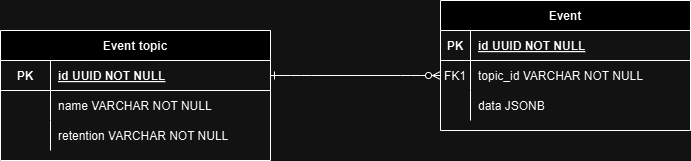

The diagram above was exported from draw.io. Its source (the exported page's mxGraphModel, read from the mxfile embedded in the PNG):
<mxGraphModel dx="1434" dy="780" grid="1" gridSize="10" guides="1" tooltips="1" connect="1" arrows="1" fold="1" page="1" pageScale="1" pageWidth="850" pageHeight="1100" math="0" shadow="0" extFonts="Permanent Marker^https://fonts.googleapis.com/css?family=Permanent+Marker">
  <root>
    <mxCell id="0" />
    <mxCell id="1" parent="0" />
    <mxCell id="C-vyLk0tnHw3VtMMgP7b-1" value="" style="edgeStyle=entityRelationEdgeStyle;endArrow=ERzeroToMany;startArrow=ERone;endFill=1;startFill=0;" parent="1" source="C-vyLk0tnHw3VtMMgP7b-24" target="C-vyLk0tnHw3VtMMgP7b-6" edge="1">
      <mxGeometry width="100" height="100" relative="1" as="geometry">
        <mxPoint x="390" y="890" as="sourcePoint" />
        <mxPoint x="490" y="790" as="targetPoint" />
      </mxGeometry>
    </mxCell>
    <mxCell id="C-vyLk0tnHw3VtMMgP7b-2" value="Event" style="shape=table;startSize=30;container=1;collapsible=1;childLayout=tableLayout;fixedRows=1;rowLines=0;fontStyle=1;align=center;resizeLast=1;" parent="1" vertex="1">
      <mxGeometry x="500" y="290" width="250" height="130" as="geometry" />
    </mxCell>
    <mxCell id="C-vyLk0tnHw3VtMMgP7b-3" value="" style="shape=partialRectangle;collapsible=0;dropTarget=0;pointerEvents=0;fillColor=none;points=[[0,0.5],[1,0.5]];portConstraint=eastwest;top=0;left=0;right=0;bottom=1;" parent="C-vyLk0tnHw3VtMMgP7b-2" vertex="1">
      <mxGeometry y="30" width="250" height="30" as="geometry" />
    </mxCell>
    <mxCell id="C-vyLk0tnHw3VtMMgP7b-4" value="PK" style="shape=partialRectangle;overflow=hidden;connectable=0;fillColor=none;top=0;left=0;bottom=0;right=0;fontStyle=1;" parent="C-vyLk0tnHw3VtMMgP7b-3" vertex="1">
      <mxGeometry width="30" height="30" as="geometry">
        <mxRectangle width="30" height="30" as="alternateBounds" />
      </mxGeometry>
    </mxCell>
    <mxCell id="C-vyLk0tnHw3VtMMgP7b-5" value="id UUID NOT NULL" style="shape=partialRectangle;overflow=hidden;connectable=0;fillColor=none;top=0;left=0;bottom=0;right=0;align=left;spacingLeft=6;fontStyle=5;" parent="C-vyLk0tnHw3VtMMgP7b-3" vertex="1">
      <mxGeometry x="30" width="220" height="30" as="geometry">
        <mxRectangle width="220" height="30" as="alternateBounds" />
      </mxGeometry>
    </mxCell>
    <mxCell id="C-vyLk0tnHw3VtMMgP7b-6" value="" style="shape=partialRectangle;collapsible=0;dropTarget=0;pointerEvents=0;fillColor=none;points=[[0,0.5],[1,0.5]];portConstraint=eastwest;top=0;left=0;right=0;bottom=0;" parent="C-vyLk0tnHw3VtMMgP7b-2" vertex="1">
      <mxGeometry y="60" width="250" height="30" as="geometry" />
    </mxCell>
    <mxCell id="C-vyLk0tnHw3VtMMgP7b-7" value="FK1" style="shape=partialRectangle;overflow=hidden;connectable=0;fillColor=none;top=0;left=0;bottom=0;right=0;" parent="C-vyLk0tnHw3VtMMgP7b-6" vertex="1">
      <mxGeometry width="30" height="30" as="geometry">
        <mxRectangle width="30" height="30" as="alternateBounds" />
      </mxGeometry>
    </mxCell>
    <mxCell id="C-vyLk0tnHw3VtMMgP7b-8" value="topic_id VARCHAR NOT NULL" style="shape=partialRectangle;overflow=hidden;connectable=0;fillColor=none;top=0;left=0;bottom=0;right=0;align=left;spacingLeft=6;" parent="C-vyLk0tnHw3VtMMgP7b-6" vertex="1">
      <mxGeometry x="30" width="220" height="30" as="geometry">
        <mxRectangle width="220" height="30" as="alternateBounds" />
      </mxGeometry>
    </mxCell>
    <mxCell id="HfLf-66qoqH2iIjYnqR0-4" style="shape=partialRectangle;collapsible=0;dropTarget=0;pointerEvents=0;fillColor=none;points=[[0,0.5],[1,0.5]];portConstraint=eastwest;top=0;left=0;right=0;bottom=0;" parent="C-vyLk0tnHw3VtMMgP7b-2" vertex="1">
      <mxGeometry y="90" width="250" height="30" as="geometry" />
    </mxCell>
    <mxCell id="HfLf-66qoqH2iIjYnqR0-5" style="shape=partialRectangle;overflow=hidden;connectable=0;fillColor=none;top=0;left=0;bottom=0;right=0;" parent="HfLf-66qoqH2iIjYnqR0-4" vertex="1">
      <mxGeometry width="30" height="30" as="geometry">
        <mxRectangle width="30" height="30" as="alternateBounds" />
      </mxGeometry>
    </mxCell>
    <mxCell id="HfLf-66qoqH2iIjYnqR0-6" value="data JSONB" style="shape=partialRectangle;overflow=hidden;connectable=0;fillColor=none;top=0;left=0;bottom=0;right=0;align=left;spacingLeft=6;" parent="HfLf-66qoqH2iIjYnqR0-4" vertex="1">
      <mxGeometry x="30" width="220" height="30" as="geometry">
        <mxRectangle width="220" height="30" as="alternateBounds" />
      </mxGeometry>
    </mxCell>
    <mxCell id="C-vyLk0tnHw3VtMMgP7b-23" value="Event topic" style="shape=table;startSize=30;container=1;collapsible=1;childLayout=tableLayout;fixedRows=1;rowLines=0;fontStyle=1;align=center;resizeLast=1;" parent="1" vertex="1">
      <mxGeometry x="60" y="320" width="270" height="130" as="geometry" />
    </mxCell>
    <mxCell id="C-vyLk0tnHw3VtMMgP7b-24" value="" style="shape=partialRectangle;collapsible=0;dropTarget=0;pointerEvents=0;fillColor=none;points=[[0,0.5],[1,0.5]];portConstraint=eastwest;top=0;left=0;right=0;bottom=1;" parent="C-vyLk0tnHw3VtMMgP7b-23" vertex="1">
      <mxGeometry y="30" width="270" height="30" as="geometry" />
    </mxCell>
    <mxCell id="C-vyLk0tnHw3VtMMgP7b-25" value="PK" style="shape=partialRectangle;overflow=hidden;connectable=0;fillColor=none;top=0;left=0;bottom=0;right=0;fontStyle=1;" parent="C-vyLk0tnHw3VtMMgP7b-24" vertex="1">
      <mxGeometry width="50" height="30" as="geometry">
        <mxRectangle width="50" height="30" as="alternateBounds" />
      </mxGeometry>
    </mxCell>
    <mxCell id="C-vyLk0tnHw3VtMMgP7b-26" value="id UUID NOT NULL" style="shape=partialRectangle;overflow=hidden;connectable=0;fillColor=none;top=0;left=0;bottom=0;right=0;align=left;spacingLeft=6;fontStyle=5;" parent="C-vyLk0tnHw3VtMMgP7b-24" vertex="1">
      <mxGeometry x="50" width="220" height="30" as="geometry">
        <mxRectangle width="220" height="30" as="alternateBounds" />
      </mxGeometry>
    </mxCell>
    <mxCell id="C-vyLk0tnHw3VtMMgP7b-27" value="" style="shape=partialRectangle;collapsible=0;dropTarget=0;pointerEvents=0;fillColor=none;points=[[0,0.5],[1,0.5]];portConstraint=eastwest;top=0;left=0;right=0;bottom=0;" parent="C-vyLk0tnHw3VtMMgP7b-23" vertex="1">
      <mxGeometry y="60" width="270" height="30" as="geometry" />
    </mxCell>
    <mxCell id="C-vyLk0tnHw3VtMMgP7b-28" value="" style="shape=partialRectangle;overflow=hidden;connectable=0;fillColor=none;top=0;left=0;bottom=0;right=0;" parent="C-vyLk0tnHw3VtMMgP7b-27" vertex="1">
      <mxGeometry width="50" height="30" as="geometry">
        <mxRectangle width="50" height="30" as="alternateBounds" />
      </mxGeometry>
    </mxCell>
    <mxCell id="C-vyLk0tnHw3VtMMgP7b-29" value="name VARCHAR NOT NULL" style="shape=partialRectangle;overflow=hidden;connectable=0;fillColor=none;top=0;left=0;bottom=0;right=0;align=left;spacingLeft=6;" parent="C-vyLk0tnHw3VtMMgP7b-27" vertex="1">
      <mxGeometry x="50" width="220" height="30" as="geometry">
        <mxRectangle width="220" height="30" as="alternateBounds" />
      </mxGeometry>
    </mxCell>
    <mxCell id="ROA_bfl0y99opZvqkaC_-5" style="shape=partialRectangle;collapsible=0;dropTarget=0;pointerEvents=0;fillColor=none;points=[[0,0.5],[1,0.5]];portConstraint=eastwest;top=0;left=0;right=0;bottom=0;" parent="C-vyLk0tnHw3VtMMgP7b-23" vertex="1">
      <mxGeometry y="90" width="270" height="30" as="geometry" />
    </mxCell>
    <mxCell id="ROA_bfl0y99opZvqkaC_-6" style="shape=partialRectangle;overflow=hidden;connectable=0;fillColor=none;top=0;left=0;bottom=0;right=0;" parent="ROA_bfl0y99opZvqkaC_-5" vertex="1">
      <mxGeometry width="50" height="30" as="geometry">
        <mxRectangle width="50" height="30" as="alternateBounds" />
      </mxGeometry>
    </mxCell>
    <mxCell id="ROA_bfl0y99opZvqkaC_-7" value="retention VARCHAR NOT NULL" style="shape=partialRectangle;overflow=hidden;connectable=0;fillColor=none;top=0;left=0;bottom=0;right=0;align=left;spacingLeft=6;" parent="ROA_bfl0y99opZvqkaC_-5" vertex="1">
      <mxGeometry x="50" width="220" height="30" as="geometry">
        <mxRectangle width="220" height="30" as="alternateBounds" />
      </mxGeometry>
    </mxCell>
  </root>
</mxGraphModel>